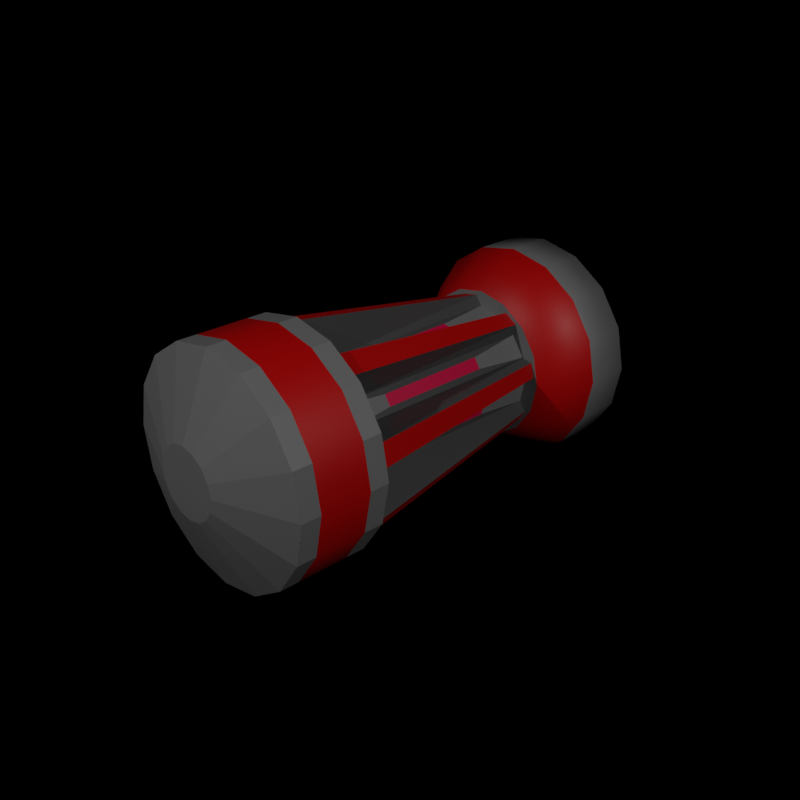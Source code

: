 # Source: station_reactor.blend  (saved by Blender 2.93.21; exported with 4.5.12 LTS)
import bpy
from mathutils import Matrix  # noqa: F401  (used for matrix-valued properties, if any)

bpy.ops.wm.read_factory_settings(use_empty=True)
scene = bpy.context.scene
scene.name = 'Scene'

# ---- collections
col_collection = bpy.data.collections.new('Collection'); scene.collection.children.link(col_collection)

# ---- images (referenced by path relative to the original .blend; pixels are not part of the script)
import os
ASSET_DIR = os.environ.get("B2B_ASSET_DIR", "")  # directory of the original .blend (textures are referenced by path, not embedded)
HERE = os.path.dirname(os.path.abspath(__file__))  # packed textures are extracted next to this script under _unpacked/

def load_image(name, relpath, width, height, colorspace="sRGB"):
    """Load a texture the original file referenced (path relative to the .blend, or extracted next to this script)."""
    p = next((c for c in (os.path.join(HERE, relpath), os.path.join(ASSET_DIR, relpath)) if relpath and os.path.exists(c)), "")
    if p:
        img = bpy.data.images.load(p, check_existing=True)
        img.name = name
    else:  # same state as the original file: an image datablock whose file is absent (Cycles renders it pink)
        img = bpy.data.images.new(name, width, height)
        img.source = "FILE"
        img.filepath = "//" + (relpath or name)
    img.colorspace_settings.name = colorspace
    return img
img_station_reactor = load_image('station_reactor', 'station_reactor.png', 1024, 1024, 'sRGB')

# ---- materials (node trees are filled in below, after node groups)
mat_material_001 = bpy.data.materials.new('Material.001')
mat_material_002 = bpy.data.materials.new('Material.002')
mat_material_003 = bpy.data.materials.new('Material.003')
mat_material_004 = bpy.data.materials.new('Material.004')

# ---- material node trees
mat_material_001.use_nodes = True; mat_material_001.node_tree.nodes.clear()
_N = mat_material_001.node_tree.nodes; _L = mat_material_001.node_tree.links
n0 = _N.new('ShaderNodeBsdfPrincipled'); n0.name = 'Principled BSDF'; n0.location = (10, 300)
n0.distribution = 'GGX'
n0.subsurface_method = 'BURLEY'
n0.inputs[0].default_value = (0.2203, 0.2203, 0.2203, 1.0)
n0.inputs[3].default_value = 1.45
n0.inputs[27].default_value = (0.0, 0.0, 0.0, 1.0)
n0.inputs[28].default_value = 1.0
n1 = _N.new('ShaderNodeOutputMaterial'); n1.name = 'Material Output'; n1.location = (300, 300)
n2 = _N.new('ShaderNodeUVMap'); n2.name = 'UV Map'; n2.location = (302, 50)
n3 = _N.new('ShaderNodeTexImage'); n3.name = 'Image Texture'; n3.location = (515, 203)
n3.image = img_station_reactor
_L.new(n0.outputs[0], n1.inputs[0])
_L.new(n2.outputs[0], n3.inputs[0])
n1.is_active_output = True
mat_material_002.use_nodes = True; mat_material_002.node_tree.nodes.clear()
_N = mat_material_002.node_tree.nodes; _L = mat_material_002.node_tree.links
n0 = _N.new('ShaderNodeBsdfPrincipled'); n0.name = 'Principled BSDF'; n0.location = (10, 300)
n0.distribution = 'GGX'
n0.subsurface_method = 'BURLEY'
n0.inputs[0].default_value = (0.07658, 0.07658, 0.07658, 1.0)
n0.inputs[3].default_value = 1.45
n0.inputs[27].default_value = (0.0, 0.0, 0.0, 1.0)
n0.inputs[28].default_value = 1.0
n1 = _N.new('ShaderNodeOutputMaterial'); n1.name = 'Material Output'; n1.location = (300, 300)
n2 = _N.new('ShaderNodeUVMap'); n2.name = 'UV Map'; n2.location = (302, 50)
n3 = _N.new('ShaderNodeTexImage'); n3.name = 'Image Texture'; n3.location = (515, 203)
n3.image = img_station_reactor
_L.new(n0.outputs[0], n1.inputs[0])
_L.new(n2.outputs[0], n3.inputs[0])
n1.is_active_output = True
mat_material_003.use_nodes = True; mat_material_003.node_tree.nodes.clear()
_N = mat_material_003.node_tree.nodes; _L = mat_material_003.node_tree.links
n0 = _N.new('ShaderNodeBsdfPrincipled'); n0.name = 'Principled BSDF'; n0.location = (10, 300)
n0.distribution = 'GGX'
n0.subsurface_method = 'BURLEY'
n0.inputs[0].default_value = (0.794, 0.0, 0.07366, 1.0)
n0.inputs[3].default_value = 1.45
n0.inputs[27].default_value = (0.0, 0.0, 0.0, 1.0)
n0.inputs[28].default_value = 1.0
n1 = _N.new('ShaderNodeOutputMaterial'); n1.name = 'Material Output'; n1.location = (300, 300)
n2 = _N.new('ShaderNodeUVMap'); n2.name = 'UV Map'; n2.location = (302, 50)
n3 = _N.new('ShaderNodeTexImage'); n3.name = 'Image Texture'; n3.location = (515, 203)
n3.image = img_station_reactor
_L.new(n0.outputs[0], n1.inputs[0])
_L.new(n2.outputs[0], n3.inputs[0])
n1.is_active_output = True
mat_material_004.use_nodes = True; mat_material_004.node_tree.nodes.clear()
_N = mat_material_004.node_tree.nodes; _L = mat_material_004.node_tree.links
n0 = _N.new('ShaderNodeBsdfPrincipled'); n0.name = 'Principled BSDF'; n0.location = (10, 300)
n0.distribution = 'GGX'
n0.subsurface_method = 'BURLEY'
n0.inputs[0].default_value = (0.6, 0.0, 0.0, 1.0)
n0.inputs[3].default_value = 1.45
n0.inputs[27].default_value = (0.0, 0.0, 0.0, 1.0)
n0.inputs[28].default_value = 1.0
n1 = _N.new('ShaderNodeOutputMaterial'); n1.name = 'Material Output'; n1.location = (300, 300)
n2 = _N.new('ShaderNodeUVMap'); n2.name = 'UV Map'; n2.location = (302, 50)
n3 = _N.new('ShaderNodeTexImage'); n3.name = 'Image Texture'; n3.location = (515, 203)
n3.image = img_station_reactor
_L.new(n0.outputs[0], n1.inputs[0])
_L.new(n2.outputs[0], n3.inputs[0])
n1.is_active_output = True

# ---- world
world_world = bpy.data.worlds.new('World'); scene.world = world_world
world_world.use_nodes = True; world_world.node_tree.nodes.clear()
_N = world_world.node_tree.nodes; _L = world_world.node_tree.links
n0 = _N.new('ShaderNodeOutputWorld'); n0.name = 'World Output'; n0.location = (300, 300)
n1 = _N.new('ShaderNodeBackground'); n1.name = 'Background'; n1.location = (10, 300)
n1.inputs[0].default_value = (0.0, 0.0, 0.0, 1.0)
_L.new(n1.outputs[0], n0.inputs[0])
n0.is_active_output = True
world_world.color = (0.05088, 0.05088, 0.05088)
world_world.use_sun_shadow = False
world_world.sun_shadow_jitter_overblur = 0.0

# ---- cameras
cam_camera = bpy.data.cameras.new('Camera')
cam_camera.clip_end = 100.0
cam_camera.ortho_scale = 7.314

# ---- lights
light_light = bpy.data.lights.new('Light', 'POINT')
light_light.transmission_factor = 0.0
light_light.energy = 1000.0
light_light.shadow_soft_size = 0.1
light_light.shadow_maximum_resolution = 0.006
light_light.use_absolute_resolution = True
light_light_001 = bpy.data.lights.new('Light.001', 'POINT')
light_light_001.transmission_factor = 0.0
light_light_001.energy = 1000.0
light_light_001.shadow_soft_size = 0.1
light_light_001.shadow_maximum_resolution = 0.006
light_light_001.use_absolute_resolution = True

# ---- meshes
me_cylinder = bpy.data.meshes.new('Cylinder')
me_cylinder.from_pydata([(2.837e-08, -0.2, 0.952), (1.986e-08, -1.0, 0.6664), (0.3643, -0.2, 0.8795), (0.255, -1.0, 0.6157), (0.6732, -0.2, 0.6732), (0.4712, -1.0, 0.4712), (0.8795, -0.2, 0.3643), (0.6157, -1.0, 0.255), (0.952, -0.2, -5.674e-08), (0.6664, -1.0, 1.114e-07), (0.8795, -0.2, -0.3643), (0.6157, -1.0, -0.255), (0.6732, -0.2, -0.6732), (0.4712, -1.0, -0.4712), (0.3643, -0.2, -0.8795), (0.255, -1.0, -0.6157), (-5.485e-08, -0.2, -0.952), (-3.84e-08, -1.0, -0.6664), (-0.3643, -0.2, -0.8795), (-0.255, -1.0, -0.6157), (-0.6732, -0.2, -0.6732), (-0.4712, -1.0, -0.4712), (-0.8795, -0.2, -0.3643), (-0.6157, -1.0, -0.255), (-0.952, -0.2, 0.0), (-0.6664, -1.0, 1.511e-07), (-0.8795, -0.2, 0.3643), (-0.6157, -1.0, 0.255), (-0.6732, -0.2, 0.6732), (-0.4712, -1.0, 0.4712), (-0.3643, -0.2, 0.8795), (-0.255, -1.0, 0.6157), (2.209e-08, -1.0, 0.5331), (0.204, -1.0, 0.4925), (0.377, -1.0, 0.377), (0.4925, -1.0, 0.204), (0.5331, -1.0, 1.549e-07), (0.4925, -1.0, -0.204), (0.377, -1.0, -0.377), (0.204, -1.0, -0.4925), (-2.451e-08, -1.0, -0.5331), (-0.204, -1.0, -0.4925), (-0.377, -1.0, -0.377), (-0.4925, -1.0, -0.204), (-0.5331, -1.0, 1.867e-07), (-0.4925, -1.0, 0.204), (-0.377, -1.0, 0.377), (-0.204, -1.0, 0.4925), (4.585e-08, -3.0, 0.5331), (0.204, -3.0, 0.4925), (0.377, -3.0, 0.377), (0.4925, -3.0, 0.204), (0.5331, -3.0, 3.576e-07), (0.4925, -3.0, -0.204), (0.377, -3.0, -0.377), (0.204, -3.0, -0.4925), (-7.617e-10, -3.0, -0.5331), (-0.204, -3.0, -0.4925), (-0.377, -3.0, -0.377), (-0.4925, -3.0, -0.204), (-0.5331, -3.0, 3.894e-07), (-0.4925, -3.0, 0.204), (-0.377, -3.0, 0.377), (-0.204, -3.0, 0.4925), (5.907e-08, -3.0, 0.9901), (0.3789, -3.0, 0.9147), (0.7001, -3.0, 0.7001), (0.9147, -3.0, 0.3789), (0.9901, -3.0, 4.035e-07), (0.9147, -3.0, -0.3789), (0.7001, -3.0, -0.7001), (0.3789, -3.0, -0.9147), (-2.748e-08, -3.0, -0.9901), (-0.3789, -3.0, -0.9147), (-0.7001, -3.0, -0.7001), (-0.9147, -3.0, -0.3789), (-0.9901, -3.0, 4.625e-07), (-0.9147, -3.0, 0.3789), (-0.7001, -3.0, 0.7001), (-0.3789, -3.0, 0.9147), (5.907e-08, -3.8, 0.9901), (-0.1171, 0.06, 0.2828), (-0.2164, 0.06, 0.2164), (0.9147, -3.8, 0.3789), (0.9901, -3.8, 3.35e-07), (-0.2828, 0.06, 0.1171), (-0.3061, 0.06, 1.683e-07), (-0.2828, 0.06, -0.1171), (-2.748e-08, -3.8, -0.9901), (-0.3789, -3.8, -0.9147), (-0.7001, -3.8, -0.7001), (-0.9147, -3.8, -0.3789), (-0.9901, -3.8, 3.94e-07), (-0.9147, -3.8, 0.3789), (-0.2164, 0.06, -0.2164), (-0.1171, 0.06, -0.2828), (6.752e-08, 0.06, -0.3061), (0.3789, -3.8, 0.9147), (0.7001, -3.8, 0.7001), (0.1171, 0.06, -0.2828), (0.2164, 0.06, -0.2164), (0.9147, -3.8, -0.3789), (0.7001, -3.8, -0.7001), (0.3789, -3.8, -0.9147), (0.2828, 0.06, -0.1171), (0.3061, 0.06, 1.501e-07), (0.2828, 0.06, 0.1171), (0.2164, 0.06, 0.2164), (0.1171, 0.06, 0.2828), (9.428e-08, 0.06, 0.3061), (-0.7001, -3.8, 0.7001), (-0.3789, -3.8, 0.9147), (0.3997, -1.0, 0.4764), (0.2872, -1.0, 0.5516), (0.6195, -1.0, 0.0542), (0.5931, -1.0, 0.187), (0.4764, -1.0, -0.3997), (0.5516, -1.0, -0.2872), (0.0542, -1.0, -0.6195), (0.187, -1.0, -0.5931), (-0.3997, -1.0, -0.4764), (-0.2872, -1.0, -0.5516), (-0.6195, -1.0, -0.0542), (-0.5931, -1.0, -0.187), (-0.4764, -1.0, 0.3997), (-0.5516, -1.0, 0.2872), (-0.0542, -1.0, 0.6195), (-0.187, -1.0, 0.5931), (0.5996, -3.0, 0.7146), (0.4307, -3.0, 0.8274), (0.9293, -3.0, 0.0813), (0.8897, -3.0, 0.2805), (0.7146, -3.0, -0.5996), (0.8274, -3.0, -0.4307), (0.0813, -3.0, -0.9293), (0.2805, -3.0, -0.8897), (-0.5996, -3.0, -0.7146), (-0.4307, -3.0, -0.8274), (-0.9293, -3.0, -0.0813), (-0.8897, -3.0, -0.2805), (-0.7146, -3.0, 0.5996), (-0.8274, -3.0, 0.4307), (-0.0813, -3.0, 0.9293), (-0.2805, -3.0, 0.8897), (0.153, -1.5, 0.5027), (0.051, -1.5, 0.523), (0.4636, -1.5, 0.2473), (0.4059, -1.5, 0.3337), (0.5027, -1.5, -0.153), (0.523, -1.5, -0.051), (0.2473, -1.5, -0.4636), (0.3337, -1.5, -0.4059), (-0.153, -1.5, -0.5027), (-0.051, -1.5, -0.523), (-0.4636, -1.5, -0.2473), (-0.4059, -1.5, -0.3337), (-0.5027, -1.5, 0.153), (-0.523, -1.5, 0.051), (-0.2473, -1.5, 0.4636), (-0.3337, -1.5, 0.4059), (0.153, -2.5, 0.5027), (0.051, -2.5, 0.523), (0.4636, -2.5, 0.2473), (0.4059, -2.5, 0.3337), (0.5027, -2.5, -0.153), (0.523, -2.5, -0.051), (0.2473, -2.5, -0.4636), (0.3337, -2.5, -0.4059), (-0.153, -2.5, -0.5027), (-0.051, -2.5, -0.523), (-0.4636, -2.5, -0.2473), (-0.4059, -2.5, -0.3337), (-0.5027, -2.5, 0.153), (-0.523, -2.5, 0.051), (-0.2473, -2.5, 0.4636), (-0.3337, -2.5, 0.4059), (2.837e-08, -0.6, 0.952), (0.3643, -0.6, 0.8795), (0.6732, -0.6, 0.6732), (0.8795, -0.6, 0.3643), (0.952, -0.6, 4.539e-08), (0.8795, -0.6, -0.3643), (0.6732, -0.6, -0.6732), (0.3643, -0.6, -0.8795), (-5.485e-08, -0.6, -0.952), (-0.3643, -0.6, -0.8795), (-0.6732, -0.6, -0.6732), (-0.8795, -0.6, -0.3643), (-0.952, -0.6, 1.021e-07), (-0.8795, -0.6, 0.3643), (-0.6732, -0.6, 0.6732), (-0.3643, -0.6, 0.8795), (1.024e-07, -4.06, 0.3059), (0.2826, -4.06, 0.1171), (0.3059, -4.06, 2.673e-07), (7.567e-08, -4.06, -0.3059), (-0.1171, -4.06, -0.2826), (-0.2163, -4.06, -0.2163), (-0.2826, -4.06, -0.1171), (-0.3059, -4.06, 2.855e-07), (-0.2826, -4.06, 0.1171), (0.1171, -4.06, 0.2826), (0.2163, -4.06, 0.2163), (0.2826, -4.06, -0.1171), (0.2163, -4.06, -0.2163), (0.1171, -4.06, -0.2826), (-0.2163, -4.06, 0.2163), (-0.1171, -4.06, 0.2826), (-0.3789, -3.173, -0.9147), (-0.3789, -3.627, -0.9147), (-0.7001, -3.627, -0.7001), (-0.7001, -3.173, -0.7001), (0.9147, -3.627, 0.3789), (0.9147, -3.173, 0.3789), (-0.9147, -3.627, -0.3789), (-0.9147, -3.173, -0.3789), (0.9901, -3.627, 3.578e-07), (0.9901, -3.173, 3.807e-07), (-0.9901, -3.627, 4.168e-07), (-0.9901, -3.173, 4.397e-07), (-0.9147, -3.627, 0.3789), (-0.9147, -3.173, 0.3789), (-2.748e-08, -3.627, -0.9901), (-2.748e-08, -3.173, -0.9901), (5.907e-08, -3.173, 0.9901), (5.907e-08, -3.627, 0.9901), (0.7001, -3.173, 0.7001), (0.7001, -3.627, 0.7001), (0.9147, -3.627, -0.3789), (0.9147, -3.173, -0.3789), (0.7001, -3.627, -0.7001), (0.7001, -3.173, -0.7001), (-0.7001, -3.627, 0.7001), (-0.7001, -3.173, 0.7001), (0.3789, -3.627, -0.9147), (0.3789, -3.173, -0.9147), (-0.3789, -3.627, 0.9147), (-0.3789, -3.173, 0.9147), (0.3789, -3.627, 0.9147), (0.3789, -3.173, 0.9147)], [], [(176, 1, 3, 177), (177, 3, 5, 178), (178, 5, 7, 179), (179, 7, 9, 180), (180, 9, 11, 181), (181, 11, 13, 182), (182, 13, 15, 183), (183, 15, 17, 184), (184, 17, 19, 185), (185, 19, 21, 186), (186, 21, 23, 187), (187, 23, 25, 188), (188, 25, 27, 189), (189, 27, 29, 190), (23, 21, 42, 43), (190, 29, 31, 191), (191, 31, 1, 176), (10, 12, 100, 104), (34, 50, 163, 147), (1, 31, 47, 32), (9, 7, 35, 36), (19, 17, 40, 41), (29, 27, 45, 46), (5, 3, 33, 34), (15, 13, 38, 39), (25, 23, 43, 44), (11, 9, 36, 37), (21, 19, 41, 42), (31, 29, 46, 47), (7, 5, 34, 35), (17, 15, 39, 40), (3, 1, 32, 33), (27, 25, 44, 45), (13, 11, 37, 38), (53, 52, 68, 69), (47, 46, 159, 158), (56, 40, 118, 134), (57, 41, 152, 168), (39, 55, 135, 119), (33, 32, 145, 144), (56, 57, 168, 169), (54, 38, 116, 132), (49, 33, 144, 160), (45, 44, 157, 156), (47, 63, 143, 127), (45, 61, 141, 125), (32, 48, 161, 145), (210, 209, 89, 90), (61, 60, 76, 77), (54, 53, 69, 70), (62, 61, 77, 78), (55, 54, 70, 71), (63, 62, 78, 79), (56, 55, 71, 72), (49, 48, 64, 65), (48, 63, 79, 64), (57, 56, 72, 73), (50, 49, 65, 66), (58, 57, 73, 74), (51, 50, 66, 67), (59, 58, 74, 75), (52, 51, 67, 68), (60, 59, 75, 76), (24, 26, 85, 86), (212, 227, 98, 83), (214, 210, 90, 91), (216, 212, 83, 84), (218, 214, 91, 92), (228, 216, 84, 101), (220, 218, 92, 93), (230, 228, 101, 102), (232, 220, 93, 110), (234, 230, 102, 103), (236, 232, 110, 111), (222, 234, 103, 88), (238, 225, 80, 97), (225, 236, 111, 80), (209, 222, 88, 89), (227, 238, 97, 98), (93, 92, 199, 200), (0, 2, 108, 109), (14, 16, 96, 99), (4, 6, 106, 107), (28, 30, 81, 82), (18, 20, 94, 95), (8, 10, 104, 105), (22, 24, 86, 87), (12, 14, 99, 100), (2, 4, 107, 108), (26, 28, 82, 85), (16, 18, 95, 96), (6, 8, 105, 106), (30, 0, 109, 81), (20, 22, 87, 94), (109, 108, 107, 106, 105, 104, 100, 99, 96, 95, 94, 87, 86, 85, 82, 81), (118, 119, 135, 134), (126, 127, 143, 142), (112, 113, 129, 128), (120, 121, 137, 136), (114, 115, 131, 130), (122, 123, 139, 138), (116, 117, 133, 132), (124, 125, 141, 140), (48, 32, 126, 142), (33, 49, 129, 113), (41, 57, 137, 121), (50, 34, 112, 128), (58, 42, 120, 136), (35, 51, 131, 115), (43, 59, 139, 123), (52, 36, 114, 130), (60, 44, 122, 138), (37, 53, 133, 117), (62, 46, 124, 140), (158, 159, 175, 174), (144, 145, 161, 160), (152, 153, 169, 168), (146, 147, 163, 162), (154, 155, 171, 170), (148, 149, 165, 164), (156, 157, 173, 172), (150, 151, 167, 166), (58, 59, 170, 171), (35, 34, 147, 146), (42, 58, 171, 155), (51, 35, 146, 162), (60, 61, 172, 173), (37, 36, 149, 148), (59, 43, 154, 170), (48, 49, 160, 161), (36, 52, 165, 149), (62, 63, 174, 175), (39, 38, 151, 150), (44, 60, 173, 157), (50, 51, 162, 163), (53, 37, 148, 164), (46, 62, 175, 159), (41, 40, 153, 152), (61, 45, 156, 172), (63, 47, 158, 174), (52, 53, 164, 165), (38, 54, 167, 151), (55, 39, 150, 166), (43, 42, 155, 154), (40, 56, 169, 153), (54, 55, 166, 167), (30, 191, 176, 0), (28, 190, 191, 30), (26, 189, 190, 28), (24, 188, 189, 26), (22, 187, 188, 24), (20, 186, 187, 22), (18, 185, 186, 20), (16, 184, 185, 18), (14, 183, 184, 16), (12, 182, 183, 14), (10, 181, 182, 12), (8, 180, 181, 10), (6, 179, 180, 8), (4, 178, 179, 6), (2, 177, 178, 4), (0, 176, 177, 2), (201, 192, 207, 206, 200, 199, 198, 197, 196, 195, 205, 204, 203, 194, 193, 202), (88, 103, 205, 195), (110, 93, 200, 206), (80, 111, 207, 192), (102, 101, 203, 204), (89, 88, 195, 196), (103, 102, 204, 205), (90, 89, 196, 197), (111, 110, 206, 207), (97, 80, 192, 201), (91, 90, 197, 198), (83, 98, 202, 193), (84, 83, 193, 194), (98, 97, 201, 202), (92, 91, 198, 199), (101, 84, 194, 203), (66, 65, 239, 226), (226, 239, 238, 227), (73, 72, 223, 208), (208, 223, 222, 209), (64, 79, 237, 224), (224, 237, 236, 225), (65, 64, 224, 239), (239, 224, 225, 238), (72, 71, 235, 223), (223, 235, 234, 222), (79, 78, 233, 237), (237, 233, 232, 236), (71, 70, 231, 235), (235, 231, 230, 234), (78, 77, 221, 233), (233, 221, 220, 232), (70, 69, 229, 231), (231, 229, 228, 230), (77, 76, 219, 221), (221, 219, 218, 220), (69, 68, 217, 229), (229, 217, 216, 228), (76, 75, 215, 219), (219, 215, 214, 218), (68, 67, 213, 217), (217, 213, 212, 216), (75, 74, 211, 215), (215, 211, 210, 214), (67, 66, 226, 213), (213, 226, 227, 212), (74, 73, 208, 211), (211, 208, 209, 210)])
me_cylinder.polygons.foreach_set('use_smooth', [1, 1, 1, 1, 1, 1, 1, 1, 1, 1, 1, 1, 1, 1, 0, 1, 1, 0, 0, 0, 0, 0, 0, 0, 0, 0, 0, 0, 0, 0, 0, 0, 0, 0, 0, 0, 0, 0, 0, 0, 0, 0, 0, 0, 0, 0, 0, 0, 0, 0, 0, 0, 0, 0, 0, 0, 0, 0, 0, 0, 0, 0, 0, 0, 0, 0, 0, 0, 0, 0, 0, 0, 0, 0, 0, 0, 0, 0, 0, 0, 0, 0, 0, 0, 0, 0, 0, 0, 0, 0, 0, 0, 0, 0, 0, 0, 0, 0, 0, 0, 0, 0, 0, 0, 0, 0, 0, 0, 0, 0, 0, 0, 0, 0, 0, 0, 0, 0, 0, 0, 0, 0, 0, 0, 0, 0, 0, 0, 0, 0, 0, 0, 0, 0, 0, 0, 0, 0, 0, 0, 0, 0, 0, 0, 0, 0, 1, 1, 1, 1, 1, 1, 1, 1, 1, 1, 1, 1, 1, 1, 1, 1, 0, 0, 0, 0, 0, 0, 0, 0, 0, 0, 0, 0, 0, 0, 0, 0, 0, 1, 0, 1, 0, 1, 0, 1, 0, 1, 0, 1, 0, 1, 0, 1, 0, 1, 0, 1, 0, 1, 0, 1, 0, 1, 0, 1, 0, 1, 0, 1])
me_cylinder.polygons.foreach_set('material_index', [3, 3, 3, 3, 3, 3, 3, 3, 3, 3, 3, 3, 3, 3, 0, 3, 3, 0, 1, 0, 0, 0, 0, 0, 0, 0, 0, 0, 0, 0, 0, 0, 0, 0, 0, 0, 1, 1, 1, 0, 0, 1, 1, 0, 1, 1, 1, 0, 0, 0, 0, 0, 0, 0, 0, 0, 0, 0, 0, 0, 0, 0, 0, 0, 0, 0, 0, 0, 0, 0, 0, 0, 0, 0, 0, 0, 0, 0, 0, 0, 0, 0, 0, 0, 0, 0, 0, 0, 0, 0, 0, 0, 0, 0, 0, 3, 3, 3, 3, 3, 3, 3, 3, 1, 1, 1, 1, 1, 1, 1, 1, 1, 1, 1, 2, 2, 2, 2, 2, 2, 2, 2, 0, 0, 1, 1, 0, 0, 1, 0, 1, 0, 0, 1, 0, 1, 1, 0, 1, 1, 0, 1, 1, 0, 1, 0, 0, 0, 0, 0, 0, 0, 0, 0, 0, 0, 0, 0, 0, 0, 0, 0, 0, 0, 0, 0, 0, 0, 0, 0, 0, 0, 0, 0, 0, 0, 0, 0, 0, 3, 0, 3, 0, 3, 0, 3, 0, 3, 0, 3, 0, 3, 0, 3, 0, 3, 0, 3, 0, 3, 0, 3, 0, 3, 0, 3, 0, 3, 0, 3])
_uv = me_cylinder.uv_layers.new(name='UVMap')
_uv.uv.foreach_set('vector', [0.6517, 0.7336, 0.7036, 0.7542, 0.7037, 0.7856, 0.6519, 0.7783, 0.6519, 0.7783, 0.7037, 0.7856, 0.7037, 0.8195, 0.6519, 0.8267, 0.6519, 0.8267, 0.7037, 0.8195, 0.7036, 0.8508, 0.6517, 0.8715, 0.6584, 0.2121, 0.6064, 0.1812, 0.6062, 0.1572, 0.6581, 0.1779, 0.6581, 0.1779, 0.6062, 0.1572, 0.6061, 0.1259, 0.658, 0.1332, 0.658, 0.1332, 0.6061, 0.1259, 0.6061, 0.09199, 0.658, 0.08473, 0.658, 0.08473, 0.6061, 0.09199, 0.6062, 0.06068, 0.6581, 0.04, 0.6581, 0.04, 0.6062, 0.06068, 0.6064, 0.03671, 0.6584, 0.005756, 0.9136, 0.1436, 0.8617, 0.123, 0.8616, 0.09165, 0.9134, 0.09891, 0.9134, 0.09891, 0.8616, 0.09165, 0.8616, 0.05775, 0.9134, 0.05049, 0.9134, 0.05049, 0.8616, 0.05775, 0.8617, 0.02644, 0.9136, 0.005756, 0.7222, 0.2121, 0.6702, 0.1812, 0.67, 0.1572, 0.7219, 0.1779, 0.7219, 0.1779, 0.67, 0.1572, 0.6699, 0.1259, 0.7218, 0.1332, 0.7218, 0.1332, 0.6699, 0.1259, 0.6699, 0.09199, 0.7218, 0.08473, 0.3074, 0.4279, 0.2834, 0.4039, 0.2979, 0.3942, 0.317, 0.4134, 0.7218, 0.08473, 0.6699, 0.09199, 0.67, 0.06068, 0.7219, 0.04, 0.7219, 0.04, 0.67, 0.06068, 0.6702, 0.03671, 0.7222, 0.005756, 0.02429, 0.4611, 0.005756, 0.4164, 0.08834, 0.3999, 0.0943, 0.4143, 0.4071, 0.4524, 0.4071, 0.7131, 0.4008, 0.6479, 0.4008, 0.5176, 0.4408, 0.3726, 0.4279, 0.4039, 0.4134, 0.3942, 0.4238, 0.3692, 0.3726, 0.2704, 0.4039, 0.2834, 0.3942, 0.2979, 0.3692, 0.2875, 0.2704, 0.3726, 0.2704, 0.3387, 0.2875, 0.3421, 0.2875, 0.3692, 0.4039, 0.4279, 0.3726, 0.4408, 0.3692, 0.4238, 0.3942, 0.4134, 0.4279, 0.3074, 0.4408, 0.3387, 0.4238, 0.3421, 0.4134, 0.317, 0.2834, 0.3074, 0.3074, 0.2834, 0.317, 0.2979, 0.2979, 0.317, 0.3387, 0.4408, 0.3074, 0.4279, 0.317, 0.4134, 0.3421, 0.4238, 0.3387, 0.2704, 0.3726, 0.2704, 0.3692, 0.2875, 0.3421, 0.2875, 0.2834, 0.4039, 0.2704, 0.3726, 0.2875, 0.3692, 0.2979, 0.3942, 0.4279, 0.4039, 0.4039, 0.4279, 0.3942, 0.4134, 0.4134, 0.3942, 0.4039, 0.2834, 0.4279, 0.3074, 0.4134, 0.317, 0.3942, 0.2979, 0.2704, 0.3387, 0.2834, 0.3074, 0.2979, 0.317, 0.2875, 0.3421, 0.4408, 0.3387, 0.4408, 0.3726, 0.4238, 0.3692, 0.4238, 0.3421, 0.3726, 0.4408, 0.3387, 0.4408, 0.3421, 0.4238, 0.3692, 0.4238, 0.3074, 0.2834, 0.3387, 0.2704, 0.3421, 0.2875, 0.317, 0.2979, 0.3392, 0.1709, 0.3584, 0.1901, 0.3253, 0.2397, 0.2897, 0.204, 0.9629, 0.5312, 0.9378, 0.5311, 0.9441, 0.466, 0.9566, 0.466, 0.5639, 0.2707, 0.5639, 0.5314, 0.5518, 0.5314, 0.5264, 0.2704, 0.589, 0.2706, 0.589, 0.5313, 0.5827, 0.4662, 0.5827, 0.3358, 0.8504, 0.5429, 0.8504, 0.8036, 0.8129, 0.8039, 0.8382, 0.543, 0.5149, 0.5313, 0.4899, 0.5314, 0.4961, 0.4662, 0.5086, 0.4662, 0.5639, 0.2707, 0.589, 0.2706, 0.5827, 0.3358, 0.5702, 0.3359, 0.7486, 0.5312, 0.7486, 0.2705, 0.7611, 0.2704, 0.8013, 0.5312, 0.5149, 0.2706, 0.5149, 0.5313, 0.5086, 0.4662, 0.5086, 0.3358, 0.663, 0.5313, 0.638, 0.5314, 0.6443, 0.4662, 0.6568, 0.4662, 0.8504, 0.2704, 0.8504, 0.5311, 0.8129, 0.5314, 0.8382, 0.2705, 0.05846, 0.5254, 0.05847, 0.7861, 0.005756, 0.7861, 0.04604, 0.5254, 0.4899, 0.5314, 0.4899, 0.2707, 0.4961, 0.3359, 0.4961, 0.4662, 0.5436, 0.8617, 0.5436, 0.9121, 0.521, 0.9121, 0.521, 0.8617, 0.4548, 0.09373, 0.4356, 0.07456, 0.4687, 0.02503, 0.5043, 0.06064, 0.3289, 0.1459, 0.3392, 0.1709, 0.2897, 0.204, 0.2704, 0.1575, 0.4652, 0.1188, 0.4548, 0.09373, 0.5043, 0.06064, 0.5236, 0.1072, 0.3289, 0.1188, 0.3289, 0.1459, 0.2704, 0.1575, 0.2704, 0.1072, 0.4652, 0.1459, 0.4652, 0.1188, 0.5236, 0.1072, 0.5236, 0.1575, 0.3392, 0.09373, 0.3289, 0.1188, 0.2704, 0.1072, 0.2897, 0.06064, 0.4356, 0.1901, 0.4548, 0.1709, 0.5043, 0.204, 0.4687, 0.2397, 0.4548, 0.1709, 0.4652, 0.1459, 0.5236, 0.1575, 0.5043, 0.204, 0.3584, 0.07456, 0.3392, 0.09373, 0.2897, 0.06064, 0.3253, 0.02503, 0.4106, 0.2005, 0.4356, 0.1901, 0.4687, 0.2397, 0.4222, 0.2589, 0.3835, 0.06418, 0.3584, 0.07456, 0.3253, 0.02503, 0.3718, 0.005756, 0.3835, 0.2005, 0.4106, 0.2005, 0.4222, 0.2589, 0.3718, 0.2589, 0.4106, 0.06418, 0.3835, 0.06418, 0.3718, 0.005756, 0.4222, 0.005756, 0.3584, 0.1901, 0.3835, 0.2005, 0.3718, 0.2589, 0.3253, 0.2397, 0.4356, 0.07456, 0.4106, 0.06418, 0.4222, 0.005756, 0.4687, 0.02503, 0.1964, 0.289, 0.2307, 0.3232, 0.1606, 0.37, 0.1496, 0.359, 0.9824, 0.04136, 0.9822, 0.08789, 0.9596, 0.08789, 0.9598, 0.04136, 0.5438, 0.8152, 0.5436, 0.8617, 0.521, 0.8617, 0.5212, 0.8152, 0.9826, 0.005756, 0.9824, 0.04136, 0.9598, 0.04136, 0.96, 0.005756, 0.2423, 0.9411, 0.2426, 0.9767, 0.22, 0.9766, 0.2198, 0.941, 0.7713, 0.9474, 0.7715, 0.994, 0.7489, 0.994, 0.7487, 0.9475, 0.2423, 0.8945, 0.2423, 0.9411, 0.2198, 0.941, 0.2197, 0.8945, 0.7712, 0.8971, 0.7713, 0.9474, 0.7487, 0.9475, 0.7486, 0.8971, 0.2423, 0.8442, 0.2423, 0.8945, 0.2197, 0.8945, 0.2198, 0.8442, 0.7713, 0.8506, 0.7712, 0.8971, 0.7486, 0.8971, 0.7487, 0.8506, 0.2426, 0.7977, 0.2423, 0.8442, 0.2198, 0.8442, 0.22, 0.7976, 0.7715, 0.8149, 0.7713, 0.8506, 0.7487, 0.8506, 0.7489, 0.815, 0.9822, 0.1382, 0.9824, 0.1848, 0.9598, 0.1848, 0.9596, 0.1382, 0.9824, 0.1848, 0.9826, 0.2204, 0.96, 0.2204, 0.9598, 0.1848, 0.5436, 0.9121, 0.5438, 0.9586, 0.5212, 0.9586, 0.521, 0.9121, 0.9822, 0.08789, 0.9822, 0.1382, 0.9596, 0.1382, 0.9596, 0.08789, 0.204, 0.02503, 0.2397, 0.06064, 0.1655, 0.1102, 0.1545, 0.09918, 0.2307, 0.4611, 0.1964, 0.4953, 0.1496, 0.4253, 0.1606, 0.4143, 0.005756, 0.3679, 0.02429, 0.3232, 0.0943, 0.37, 0.08834, 0.3844, 0.1517, 0.5139, 0.1033, 0.5139, 0.1197, 0.4313, 0.1353, 0.4313, 0.2492, 0.3679, 0.2492, 0.4164, 0.1666, 0.3999, 0.1666, 0.3844, 0.05853, 0.289, 0.1033, 0.2704, 0.1197, 0.353, 0.1053, 0.359, 0.05853, 0.4953, 0.02429, 0.4611, 0.0943, 0.4143, 0.1053, 0.4253, 0.1517, 0.2704, 0.1964, 0.289, 0.1496, 0.359, 0.1353, 0.353, 0.005756, 0.4164, 0.005756, 0.3679, 0.08834, 0.3844, 0.08834, 0.3999, 0.1964, 0.4953, 0.1517, 0.5139, 0.1353, 0.4313, 0.1496, 0.4253, 0.2307, 0.3232, 0.2492, 0.3679, 0.1666, 0.3844, 0.1606, 0.37, 0.02429, 0.3232, 0.05853, 0.289, 0.1053, 0.359, 0.0943, 0.37, 0.1033, 0.5139, 0.05853, 0.4953, 0.1053, 0.4253, 0.1197, 0.4313, 0.2492, 0.4164, 0.2307, 0.4611, 0.1606, 0.4143, 0.1666, 0.3999, 0.1033, 0.2704, 0.1517, 0.2704, 0.1353, 0.353, 0.1197, 0.353, 0.08402, 0.8445, 0.07806, 0.8589, 0.06705, 0.8699, 0.05267, 0.8759, 0.0371, 0.8759, 0.02272, 0.8699, 0.01171, 0.8589, 0.005756, 0.8445, 0.005756, 0.829, 0.01171, 0.8146, 0.02272, 0.8036, 0.0371, 0.7976, 0.05267, 0.7976, 0.06705, 0.8036, 0.07806, 0.8146, 0.08402, 0.829, 0.4372, 0.7152, 0.4248, 0.7166, 0.4186, 0.4545, 0.4372, 0.4523, 0.4372, 0.9909, 0.4248, 0.9923, 0.4186, 0.7302, 0.4372, 0.7281, 0.8663, 0.543, 0.8839, 0.543, 0.8883, 0.804, 0.8619, 0.804, 0.9043, 0.2704, 0.9219, 0.2704, 0.9263, 0.5315, 0.8999, 0.5315, 0.9806, 0.5462, 0.993, 0.5476, 0.993, 0.8104, 0.9744, 0.8083, 0.9806, 0.2704, 0.993, 0.2718, 0.993, 0.5347, 0.9744, 0.5325, 0.8663, 0.2704, 0.8839, 0.2704, 0.8883, 0.5315, 0.8619, 0.5315, 0.9219, 0.804, 0.9043, 0.804, 0.8999, 0.543, 0.9263, 0.543, 0.4899, 0.2707, 0.4899, 0.5314, 0.4777, 0.5314, 0.4523, 0.2704, 0.5051, 0.543, 0.5051, 0.8037, 0.4523, 0.8037, 0.4926, 0.5429, 0.5693, 0.543, 0.5693, 0.8037, 0.5166, 0.8037, 0.5569, 0.5429, 0.06999, 0.7861, 0.07, 0.5254, 0.08242, 0.5254, 0.1227, 0.7861, 0.1342, 0.7861, 0.1342, 0.5254, 0.1467, 0.5254, 0.1869, 0.7861, 0.382, 0.4523, 0.382, 0.7131, 0.3445, 0.7133, 0.3699, 0.4524, 0.7121, 0.2704, 0.7121, 0.5311, 0.6746, 0.5314, 0.6999, 0.2705, 0.3079, 0.4526, 0.3079, 0.7133, 0.2958, 0.7133, 0.2704, 0.4523, 0.638, 0.2707, 0.638, 0.5314, 0.6259, 0.5314, 0.6005, 0.2704, 0.2512, 0.5254, 0.2512, 0.7861, 0.1984, 0.7861, 0.2387, 0.5254, 0.7486, 0.8034, 0.7486, 0.5427, 0.7611, 0.5427, 0.8013, 0.8034, 0.7351, 0.6733, 0.7226, 0.6733, 0.7226, 0.5429, 0.7351, 0.543, 0.5678, 0.9455, 0.5553, 0.9456, 0.5553, 0.8152, 0.5678, 0.8152, 0.7956, 0.9453, 0.783, 0.9453, 0.783, 0.815, 0.7956, 0.8149, 0.8494, 0.9458, 0.8369, 0.9458, 0.8369, 0.8154, 0.8494, 0.8155, 0.8254, 0.9458, 0.8129, 0.9458, 0.8129, 0.8154, 0.8254, 0.8155, 0.8859, 0.8155, 0.8984, 0.8155, 0.8984, 0.9458, 0.8859, 0.9459, 0.7351, 0.8152, 0.7226, 0.8152, 0.7226, 0.6849, 0.7351, 0.6848, 0.8619, 0.8155, 0.8744, 0.8155, 0.8744, 0.9459, 0.8619, 0.9458, 0.7371, 0.5312, 0.7121, 0.5311, 0.7183, 0.466, 0.7308, 0.466, 0.382, 0.4523, 0.4071, 0.4524, 0.4008, 0.5176, 0.3883, 0.5175, 0.7371, 0.2705, 0.7371, 0.5312, 0.7308, 0.466, 0.7308, 0.3357, 0.382, 0.7131, 0.382, 0.4523, 0.3883, 0.5175, 0.3883, 0.6479, 0.638, 0.2707, 0.663, 0.2706, 0.6568, 0.3358, 0.6443, 0.3359, 0.333, 0.7133, 0.3079, 0.7133, 0.3142, 0.6481, 0.3267, 0.6481, 0.7121, 0.5311, 0.7121, 0.2704, 0.7183, 0.3356, 0.7183, 0.466, 0.4899, 0.2707, 0.5149, 0.2706, 0.5086, 0.3358, 0.4961, 0.3359, 0.3079, 0.7133, 0.3079, 0.4526, 0.3142, 0.5178, 0.3142, 0.6481, 0.9378, 0.2704, 0.9629, 0.2705, 0.9566, 0.3357, 0.9441, 0.3356, 0.9378, 0.543, 0.9629, 0.543, 0.9566, 0.6082, 0.9441, 0.6082, 0.638, 0.5314, 0.638, 0.2707, 0.6443, 0.3359, 0.6443, 0.4662, 0.4071, 0.7131, 0.382, 0.7131, 0.3883, 0.6479, 0.4008, 0.6479, 0.333, 0.4526, 0.333, 0.7133, 0.3267, 0.6481, 0.3267, 0.5178, 0.9378, 0.5311, 0.9378, 0.2704, 0.9441, 0.3356, 0.9441, 0.466, 0.589, 0.5313, 0.5639, 0.5314, 0.5702, 0.4662, 0.5827, 0.4662, 0.663, 0.2706, 0.663, 0.5313, 0.6568, 0.4662, 0.6568, 0.3358, 0.9629, 0.2705, 0.9629, 0.5312, 0.9566, 0.466, 0.9566, 0.3357, 0.3079, 0.4526, 0.333, 0.4526, 0.3267, 0.5178, 0.3142, 0.5178, 0.9629, 0.543, 0.9629, 0.8037, 0.9566, 0.7386, 0.9566, 0.6082, 0.9378, 0.8037, 0.9378, 0.543, 0.9441, 0.6082, 0.9441, 0.7385, 0.7121, 0.2704, 0.7371, 0.2705, 0.7308, 0.3357, 0.7183, 0.3356, 0.5639, 0.5314, 0.5639, 0.2707, 0.5702, 0.3359, 0.5702, 0.4662, 0.9629, 0.8037, 0.9378, 0.8037, 0.9441, 0.7385, 0.9566, 0.7386, 0.3866, 0.7591, 0.3344, 0.7592, 0.3347, 0.7249, 0.3868, 0.7249, 0.3865, 0.8038, 0.3344, 0.8039, 0.3344, 0.7592, 0.3866, 0.7591, 0.3866, 0.8522, 0.3344, 0.8523, 0.3344, 0.8039, 0.3865, 0.8038, 0.3868, 0.897, 0.3347, 0.8971, 0.3344, 0.8523, 0.3866, 0.8522, 0.7859, 0.04, 0.7338, 0.04008, 0.734, 0.005836, 0.7861, 0.005756, 0.7858, 0.08473, 0.7337, 0.08481, 0.7338, 0.04008, 0.7859, 0.04, 0.7859, 0.1332, 0.7338, 0.1332, 0.7337, 0.08481, 0.7858, 0.08473, 0.7861, 0.1779, 0.734, 0.178, 0.7338, 0.1332, 0.7859, 0.1332, 0.8499, 0.04, 0.7977, 0.04008, 0.7979, 0.005836, 0.8501, 0.005756, 0.8498, 0.08473, 0.7976, 0.08481, 0.7977, 0.04008, 0.8499, 0.04, 0.8499, 0.1332, 0.7977, 0.1332, 0.7976, 0.08481, 0.8498, 0.08473, 0.8501, 0.1779, 0.7979, 0.178, 0.7977, 0.1332, 0.8499, 0.1332, 0.3227, 0.7591, 0.2705, 0.7592, 0.2707, 0.7249, 0.3229, 0.7249, 0.3226, 0.8038, 0.2704, 0.8039, 0.2705, 0.7592, 0.3227, 0.7591, 0.3227, 0.8522, 0.2705, 0.8523, 0.2704, 0.8039, 0.3226, 0.8038, 0.3229, 0.897, 0.2707, 0.8971, 0.2705, 0.8523, 0.3227, 0.8522, 0.1568, 0.8699, 0.1424, 0.8759, 0.1269, 0.8759, 0.1125, 0.8699, 0.1015, 0.8589, 0.09553, 0.8445, 0.09553, 0.829, 0.1015, 0.8146, 0.1125, 0.8036, 0.1269, 0.7976, 0.1424, 0.7976, 0.1568, 0.8036, 0.1678, 0.8146, 0.1738, 0.829, 0.1738, 0.8445, 0.1678, 0.8589, 0.204, 0.2397, 0.1575, 0.2589, 0.1401, 0.1715, 0.1545, 0.1655, 0.1575, 0.005756, 0.204, 0.02503, 0.1545, 0.09918, 0.1401, 0.09323, 0.06064, 0.02503, 0.1072, 0.005756, 0.1246, 0.09323, 0.1102, 0.09918, 0.1072, 0.2589, 0.06064, 0.2397, 0.1102, 0.1655, 0.1246, 0.1715, 0.2397, 0.204, 0.204, 0.2397, 0.1545, 0.1655, 0.1655, 0.1545, 0.1575, 0.2589, 0.1072, 0.2589, 0.1246, 0.1715, 0.1401, 0.1715, 0.2589, 0.1575, 0.2397, 0.204, 0.1655, 0.1545, 0.1715, 0.1401, 0.1072, 0.005756, 0.1575, 0.005756, 0.1401, 0.09323, 0.1246, 0.09323, 0.02503, 0.06064, 0.06064, 0.02503, 0.1102, 0.09918, 0.09918, 0.1102, 0.2589, 0.1072, 0.2589, 0.1575, 0.1715, 0.1401, 0.1715, 0.1246, 0.005756, 0.1575, 0.005756, 0.1072, 0.09323, 0.1246, 0.09323, 0.1401, 0.02503, 0.204, 0.005756, 0.1575, 0.09323, 0.1401, 0.09918, 0.1545, 0.005756, 0.1072, 0.02503, 0.06064, 0.09918, 0.1102, 0.09323, 0.1246, 0.2397, 0.06064, 0.2589, 0.1072, 0.1715, 0.1246, 0.1655, 0.1102, 0.06064, 0.2397, 0.02503, 0.204, 0.09918, 0.1545, 0.1102, 0.1655, 0.9477, 0.08789, 0.9477, 0.1382, 0.9251, 0.1382, 0.9251, 0.08789, 0.5942, 0.08789, 0.5942, 0.1382, 0.5351, 0.1382, 0.5351, 0.08789, 0.4869, 0.8617, 0.4868, 0.8152, 0.5093, 0.8152, 0.5095, 0.8617, 0.581, 0.7801, 0.5808, 0.7336, 0.6399, 0.7336, 0.6401, 0.7801, 0.9478, 0.1848, 0.9481, 0.2204, 0.9255, 0.2204, 0.9252, 0.1848, 0.5944, 0.1848, 0.5946, 0.2204, 0.5355, 0.2204, 0.5353, 0.1848, 0.9477, 0.1382, 0.9478, 0.1848, 0.9252, 0.1848, 0.9251, 0.1382, 0.5942, 0.1382, 0.5944, 0.1848, 0.5353, 0.1848, 0.5351, 0.1382, 0.2082, 0.7976, 0.2079, 0.8332, 0.1854, 0.8333, 0.1856, 0.7977, 0.6402, 0.5429, 0.64, 0.5785, 0.5809, 0.5786, 0.5811, 0.543, 0.4752, 0.8152, 0.475, 0.8618, 0.4524, 0.8617, 0.4526, 0.8152, 0.7111, 0.543, 0.7109, 0.5896, 0.6518, 0.5895, 0.652, 0.5429, 0.2079, 0.8332, 0.2079, 0.8798, 0.1853, 0.8798, 0.1854, 0.8333, 0.64, 0.5785, 0.6399, 0.6251, 0.5808, 0.6252, 0.5809, 0.5786, 0.475, 0.8618, 0.4749, 0.9121, 0.4523, 0.9121, 0.4524, 0.8617, 0.7109, 0.5896, 0.7108, 0.6399, 0.6517, 0.6398, 0.6518, 0.5895, 0.2079, 0.8798, 0.2079, 0.9301, 0.1854, 0.9302, 0.1853, 0.8798, 0.6399, 0.6251, 0.64, 0.6754, 0.5809, 0.6755, 0.5808, 0.6252, 0.4749, 0.9121, 0.475, 0.9586, 0.4524, 0.9586, 0.4523, 0.9121, 0.7108, 0.6399, 0.7109, 0.6864, 0.6518, 0.6863, 0.6517, 0.6398, 0.2079, 0.9301, 0.2082, 0.9766, 0.1856, 0.9767, 0.1854, 0.9302, 0.64, 0.6754, 0.6402, 0.722, 0.5811, 0.722, 0.5809, 0.6755, 0.475, 0.9586, 0.4752, 0.9942, 0.4526, 0.9942, 0.4524, 0.9586, 0.7109, 0.6864, 0.7111, 0.722, 0.652, 0.722, 0.6518, 0.6863, 0.9481, 0.005756, 0.9478, 0.04136, 0.9252, 0.04136, 0.9255, 0.005756, 0.5946, 0.005756, 0.5944, 0.04136, 0.5353, 0.04136, 0.5355, 0.005756, 0.4868, 0.9586, 0.4869, 0.9121, 0.5095, 0.9121, 0.5093, 0.9586, 0.5808, 0.877, 0.581, 0.8304, 0.6401, 0.8304, 0.6399, 0.877, 0.9478, 0.04136, 0.9477, 0.08789, 0.9251, 0.08789, 0.9252, 0.04136, 0.5944, 0.04136, 0.5942, 0.08789, 0.5351, 0.08789, 0.5353, 0.04136, 0.4869, 0.9121, 0.4869, 0.8617, 0.5095, 0.8617, 0.5095, 0.9121, 0.581, 0.8304, 0.581, 0.7801, 0.6401, 0.7801, 0.6401, 0.8304])
me_cylinder.materials.append(mat_material_001)
me_cylinder.materials.append(mat_material_002)
me_cylinder.materials.append(mat_material_003)
me_cylinder.materials.append(mat_material_004)
me_cylinder.use_remesh_fix_poles = True
me_cylinder.use_remesh_preserve_attributes = False
me_cylinder.update()

# ---- objects
ob_light = bpy.data.objects.new('Light', light_light)
ob_camera = bpy.data.objects.new('Camera', cam_camera)
ob_cylinder = bpy.data.objects.new('Cylinder', me_cylinder)
ob_light_001 = bpy.data.objects.new('Light.001', light_light_001)

# ---- transforms, parenting, visibility, modifiers, constraints
ob_light.location = (8.27, -2.647, 5.904)
ob_light.rotation_euler = (0.6503, 0.05522, 1.866)
ob_light.lock_rotations_4d = False
ob_light.empty_display_type = 'ARROWS'
ob_light.color = (0.0, 0.0, 0.0, 0.0)
ob_light.lineart.crease_threshold = 0.0
ob_camera.location = (6.028, -7.642, 4.075)
ob_camera.rotation_euler = (1.109, 0.0, 0.8149)
ob_camera.lock_rotations_4d = False
ob_camera.empty_display_type = 'ARROWS'
ob_camera.color = (0.0, 0.0, 0.0, 0.0)
ob_camera.display_type = 'WIRE'
ob_camera.lineart.crease_threshold = 0.0
ob_cylinder.location = (0.0, 0.0, 0.0)
ob_light_001.location = (-0.1852, -11.17, 5.904)
ob_light_001.rotation_euler = (0.6503, 0.05522, 1.866)
ob_light_001.lock_rotations_4d = False
ob_light_001.empty_display_type = 'ARROWS'
ob_light_001.color = (0.0, 0.0, 0.0, 0.0)
ob_light_001.lineart.crease_threshold = 0.0

# ---- collection membership
col_collection.objects.link(ob_light)
col_collection.objects.link(ob_camera)
col_collection.objects.link(ob_cylinder)
col_collection.objects.link(ob_light_001)

# ---- scene / render settings (as saved in the file)
scene.camera = ob_camera
scene.frame_start = 1; scene.frame_end = 250; scene.frame_set(1)
scene.render.engine = 'CYCLES'
scene.render.resolution_x = 128
scene.render.resolution_y = 128
scene.cycles.use_denoising = False
scene.cycles.samples = 128
scene.cycles.sampling_pattern = 'TABULATED_SOBOL'
scene.cycles.use_adaptive_sampling = False
scene.cycles.use_light_tree = False
scene.cycles.bake_type = 'DIFFUSE'
scene.view_settings.view_transform = 'Standard'
bpy.context.view_layer.update()
